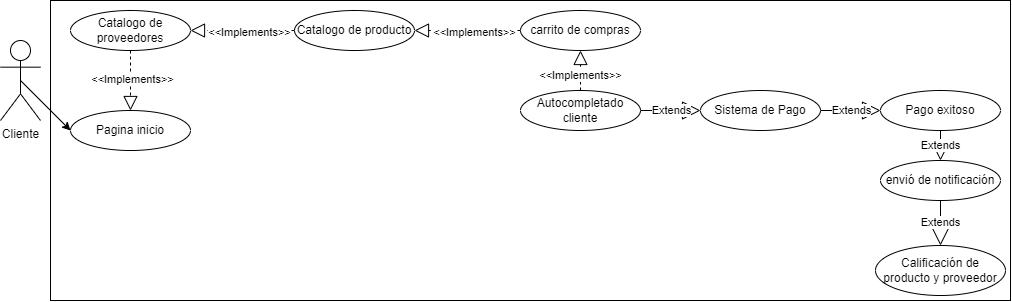

The diagram above was exported from draw.io. Its source (the exported page's mxGraphModel, read from the mxfile embedded in the PNG):
<mxGraphModel dx="1181" dy="689" grid="1" gridSize="10" guides="1" tooltips="1" connect="1" arrows="1" fold="1" page="1" pageScale="1" pageWidth="827" pageHeight="1169" math="0" shadow="0">
  <root>
    <mxCell id="0" />
    <mxCell id="1" parent="0" />
    <mxCell id="J2pBlUAl03u0yxVp1UsE-35" value="" style="rounded=0;whiteSpace=wrap;html=1;" vertex="1" parent="1">
      <mxGeometry x="60" y="70" width="960" height="300" as="geometry" />
    </mxCell>
    <mxCell id="J2pBlUAl03u0yxVp1UsE-10" value="Catalogo de proveedores" style="ellipse;whiteSpace=wrap;html=1;" vertex="1" parent="1">
      <mxGeometry x="80" y="80" width="120" height="40" as="geometry" />
    </mxCell>
    <mxCell id="J2pBlUAl03u0yxVp1UsE-11" value="Pagina inicio" style="ellipse;whiteSpace=wrap;html=1;" vertex="1" parent="1">
      <mxGeometry x="80" y="180" width="120" height="40" as="geometry" />
    </mxCell>
    <mxCell id="J2pBlUAl03u0yxVp1UsE-12" value="Catalogo de producto" style="ellipse;whiteSpace=wrap;html=1;" vertex="1" parent="1">
      <mxGeometry x="304" y="80" width="120" height="40" as="geometry" />
    </mxCell>
    <mxCell id="J2pBlUAl03u0yxVp1UsE-13" value="carrito de compras" style="ellipse;whiteSpace=wrap;html=1;" vertex="1" parent="1">
      <mxGeometry x="530" y="80" width="120" height="40" as="geometry" />
    </mxCell>
    <mxCell id="J2pBlUAl03u0yxVp1UsE-14" value="Autocompletado cliente" style="ellipse;whiteSpace=wrap;html=1;" vertex="1" parent="1">
      <mxGeometry x="530" y="160" width="120" height="40" as="geometry" />
    </mxCell>
    <mxCell id="J2pBlUAl03u0yxVp1UsE-15" value="" style="endArrow=block;dashed=1;endFill=0;endSize=12;html=1;rounded=0;entryX=1;entryY=0.5;entryDx=0;entryDy=0;exitX=0;exitY=0.5;exitDx=0;exitDy=0;" edge="1" parent="1" source="J2pBlUAl03u0yxVp1UsE-12" target="J2pBlUAl03u0yxVp1UsE-10">
      <mxGeometry width="160" relative="1" as="geometry">
        <mxPoint x="425" y="194" as="sourcePoint" />
        <mxPoint x="275" y="195" as="targetPoint" />
        <Array as="points" />
      </mxGeometry>
    </mxCell>
    <mxCell id="J2pBlUAl03u0yxVp1UsE-16" value="&amp;lt;&amp;lt;Implements&amp;gt;&amp;gt;" style="edgeLabel;html=1;align=center;verticalAlign=middle;resizable=0;points=[];" connectable="0" vertex="1" parent="J2pBlUAl03u0yxVp1UsE-15">
      <mxGeometry x="0.0545" y="1" relative="1" as="geometry">
        <mxPoint x="10" as="offset" />
      </mxGeometry>
    </mxCell>
    <mxCell id="J2pBlUAl03u0yxVp1UsE-17" value="" style="endArrow=block;dashed=1;endFill=0;endSize=12;html=1;rounded=0;entryX=1;entryY=0.5;entryDx=0;entryDy=0;exitX=0;exitY=0.5;exitDx=0;exitDy=0;" edge="1" parent="1" source="J2pBlUAl03u0yxVp1UsE-13" target="J2pBlUAl03u0yxVp1UsE-12">
      <mxGeometry width="160" relative="1" as="geometry">
        <mxPoint x="375" y="170" as="sourcePoint" />
        <mxPoint x="225" y="171" as="targetPoint" />
        <Array as="points" />
      </mxGeometry>
    </mxCell>
    <mxCell id="J2pBlUAl03u0yxVp1UsE-18" value="&amp;lt;&amp;lt;Implements&amp;gt;&amp;gt;" style="edgeLabel;html=1;align=center;verticalAlign=middle;resizable=0;points=[];" connectable="0" vertex="1" parent="J2pBlUAl03u0yxVp1UsE-17">
      <mxGeometry x="0.0545" y="1" relative="1" as="geometry">
        <mxPoint x="10" as="offset" />
      </mxGeometry>
    </mxCell>
    <mxCell id="J2pBlUAl03u0yxVp1UsE-19" value="" style="endArrow=block;dashed=1;endFill=0;endSize=12;html=1;rounded=0;entryX=0.5;entryY=1;entryDx=0;entryDy=0;exitX=0.5;exitY=0;exitDx=0;exitDy=0;" edge="1" parent="1" source="J2pBlUAl03u0yxVp1UsE-14" target="J2pBlUAl03u0yxVp1UsE-13">
      <mxGeometry width="160" relative="1" as="geometry">
        <mxPoint x="340" y="-10" as="sourcePoint" />
        <mxPoint x="190" y="-9" as="targetPoint" />
        <Array as="points" />
      </mxGeometry>
    </mxCell>
    <mxCell id="J2pBlUAl03u0yxVp1UsE-20" value="&amp;lt;&amp;lt;Implements&amp;gt;&amp;gt;" style="edgeLabel;html=1;align=center;verticalAlign=middle;resizable=0;points=[];" connectable="0" vertex="1" parent="J2pBlUAl03u0yxVp1UsE-19">
      <mxGeometry x="0.0545" y="1" relative="1" as="geometry">
        <mxPoint y="6" as="offset" />
      </mxGeometry>
    </mxCell>
    <mxCell id="J2pBlUAl03u0yxVp1UsE-21" value="" style="endArrow=block;dashed=1;endFill=0;endSize=12;html=1;rounded=0;entryX=0.5;entryY=0;entryDx=0;entryDy=0;exitX=0.5;exitY=1;exitDx=0;exitDy=0;" edge="1" parent="1" source="J2pBlUAl03u0yxVp1UsE-10" target="J2pBlUAl03u0yxVp1UsE-11">
      <mxGeometry width="160" relative="1" as="geometry">
        <mxPoint x="360" y="10" as="sourcePoint" />
        <mxPoint x="210" y="11" as="targetPoint" />
        <Array as="points" />
      </mxGeometry>
    </mxCell>
    <mxCell id="J2pBlUAl03u0yxVp1UsE-22" value="&amp;lt;&amp;lt;Implements&amp;gt;&amp;gt;" style="edgeLabel;html=1;align=center;verticalAlign=middle;resizable=0;points=[];" connectable="0" vertex="1" parent="J2pBlUAl03u0yxVp1UsE-21">
      <mxGeometry x="0.0545" y="1" relative="1" as="geometry">
        <mxPoint y="-3" as="offset" />
      </mxGeometry>
    </mxCell>
    <mxCell id="J2pBlUAl03u0yxVp1UsE-23" value="" style="endArrow=classic;html=1;rounded=0;entryX=0;entryY=0.5;entryDx=0;entryDy=0;exitX=0.5;exitY=0.5;exitDx=0;exitDy=0;exitPerimeter=0;" edge="1" parent="1" target="J2pBlUAl03u0yxVp1UsE-11" source="J2pBlUAl03u0yxVp1UsE-24">
      <mxGeometry width="50" height="50" relative="1" as="geometry">
        <mxPoint x="80" y="150" as="sourcePoint" />
        <mxPoint x="350" y="200" as="targetPoint" />
      </mxGeometry>
    </mxCell>
    <mxCell id="J2pBlUAl03u0yxVp1UsE-24" value="Cliente" style="shape=umlActor;verticalLabelPosition=bottom;verticalAlign=top;html=1;outlineConnect=0;" vertex="1" parent="1">
      <mxGeometry x="10" y="110" width="40" height="80" as="geometry" />
    </mxCell>
    <mxCell id="J2pBlUAl03u0yxVp1UsE-26" value="Sistema de Pago" style="ellipse;whiteSpace=wrap;html=1;" vertex="1" parent="1">
      <mxGeometry x="710" y="160" width="120" height="40" as="geometry" />
    </mxCell>
    <mxCell id="J2pBlUAl03u0yxVp1UsE-27" value="&lt;div&gt;Extends&lt;br&gt;&lt;/div&gt;" style="endArrow=block;endSize=16;endFill=0;html=1;rounded=0;entryX=0;entryY=0.5;entryDx=0;entryDy=0;exitX=1;exitY=0.5;exitDx=0;exitDy=0;" edge="1" parent="1" source="J2pBlUAl03u0yxVp1UsE-14" target="J2pBlUAl03u0yxVp1UsE-26">
      <mxGeometry width="160" relative="1" as="geometry">
        <mxPoint x="360" y="250" as="sourcePoint" />
        <mxPoint x="500" y="240" as="targetPoint" />
      </mxGeometry>
    </mxCell>
    <mxCell id="J2pBlUAl03u0yxVp1UsE-29" value="Pago exitoso" style="ellipse;whiteSpace=wrap;html=1;" vertex="1" parent="1">
      <mxGeometry x="890" y="160" width="120" height="40" as="geometry" />
    </mxCell>
    <mxCell id="J2pBlUAl03u0yxVp1UsE-30" value="envió de notificación" style="ellipse;whiteSpace=wrap;html=1;" vertex="1" parent="1">
      <mxGeometry x="890" y="230" width="120" height="40" as="geometry" />
    </mxCell>
    <mxCell id="J2pBlUAl03u0yxVp1UsE-31" value="Calificación de producto y proveedor" style="ellipse;whiteSpace=wrap;html=1;" vertex="1" parent="1">
      <mxGeometry x="885" y="315" width="130" height="50" as="geometry" />
    </mxCell>
    <mxCell id="J2pBlUAl03u0yxVp1UsE-32" value="&lt;div&gt;Extends&lt;br&gt;&lt;/div&gt;" style="endArrow=block;endSize=16;endFill=0;html=1;rounded=0;entryX=0;entryY=0.5;entryDx=0;entryDy=0;exitX=1;exitY=0.5;exitDx=0;exitDy=0;" edge="1" parent="1" source="J2pBlUAl03u0yxVp1UsE-26" target="J2pBlUAl03u0yxVp1UsE-29">
      <mxGeometry width="160" relative="1" as="geometry">
        <mxPoint x="710" y="250" as="sourcePoint" />
        <mxPoint x="600" y="250" as="targetPoint" />
      </mxGeometry>
    </mxCell>
    <mxCell id="J2pBlUAl03u0yxVp1UsE-33" value="Extends" style="endArrow=block;endSize=16;endFill=0;html=1;rounded=0;exitX=0.5;exitY=1;exitDx=0;exitDy=0;entryX=0.5;entryY=0;entryDx=0;entryDy=0;" edge="1" parent="1" source="J2pBlUAl03u0yxVp1UsE-29" target="J2pBlUAl03u0yxVp1UsE-30">
      <mxGeometry width="160" relative="1" as="geometry">
        <mxPoint x="650" y="380" as="sourcePoint" />
        <mxPoint x="720" y="380" as="targetPoint" />
      </mxGeometry>
    </mxCell>
    <mxCell id="J2pBlUAl03u0yxVp1UsE-34" value="Extends" style="endArrow=block;endSize=16;endFill=0;html=1;rounded=0;exitX=0.5;exitY=1;exitDx=0;exitDy=0;entryX=0.5;entryY=0;entryDx=0;entryDy=0;" edge="1" parent="1" source="J2pBlUAl03u0yxVp1UsE-30" target="J2pBlUAl03u0yxVp1UsE-31">
      <mxGeometry width="160" relative="1" as="geometry">
        <mxPoint x="820" y="290" as="sourcePoint" />
        <mxPoint x="890" y="290" as="targetPoint" />
      </mxGeometry>
    </mxCell>
  </root>
</mxGraphModel>